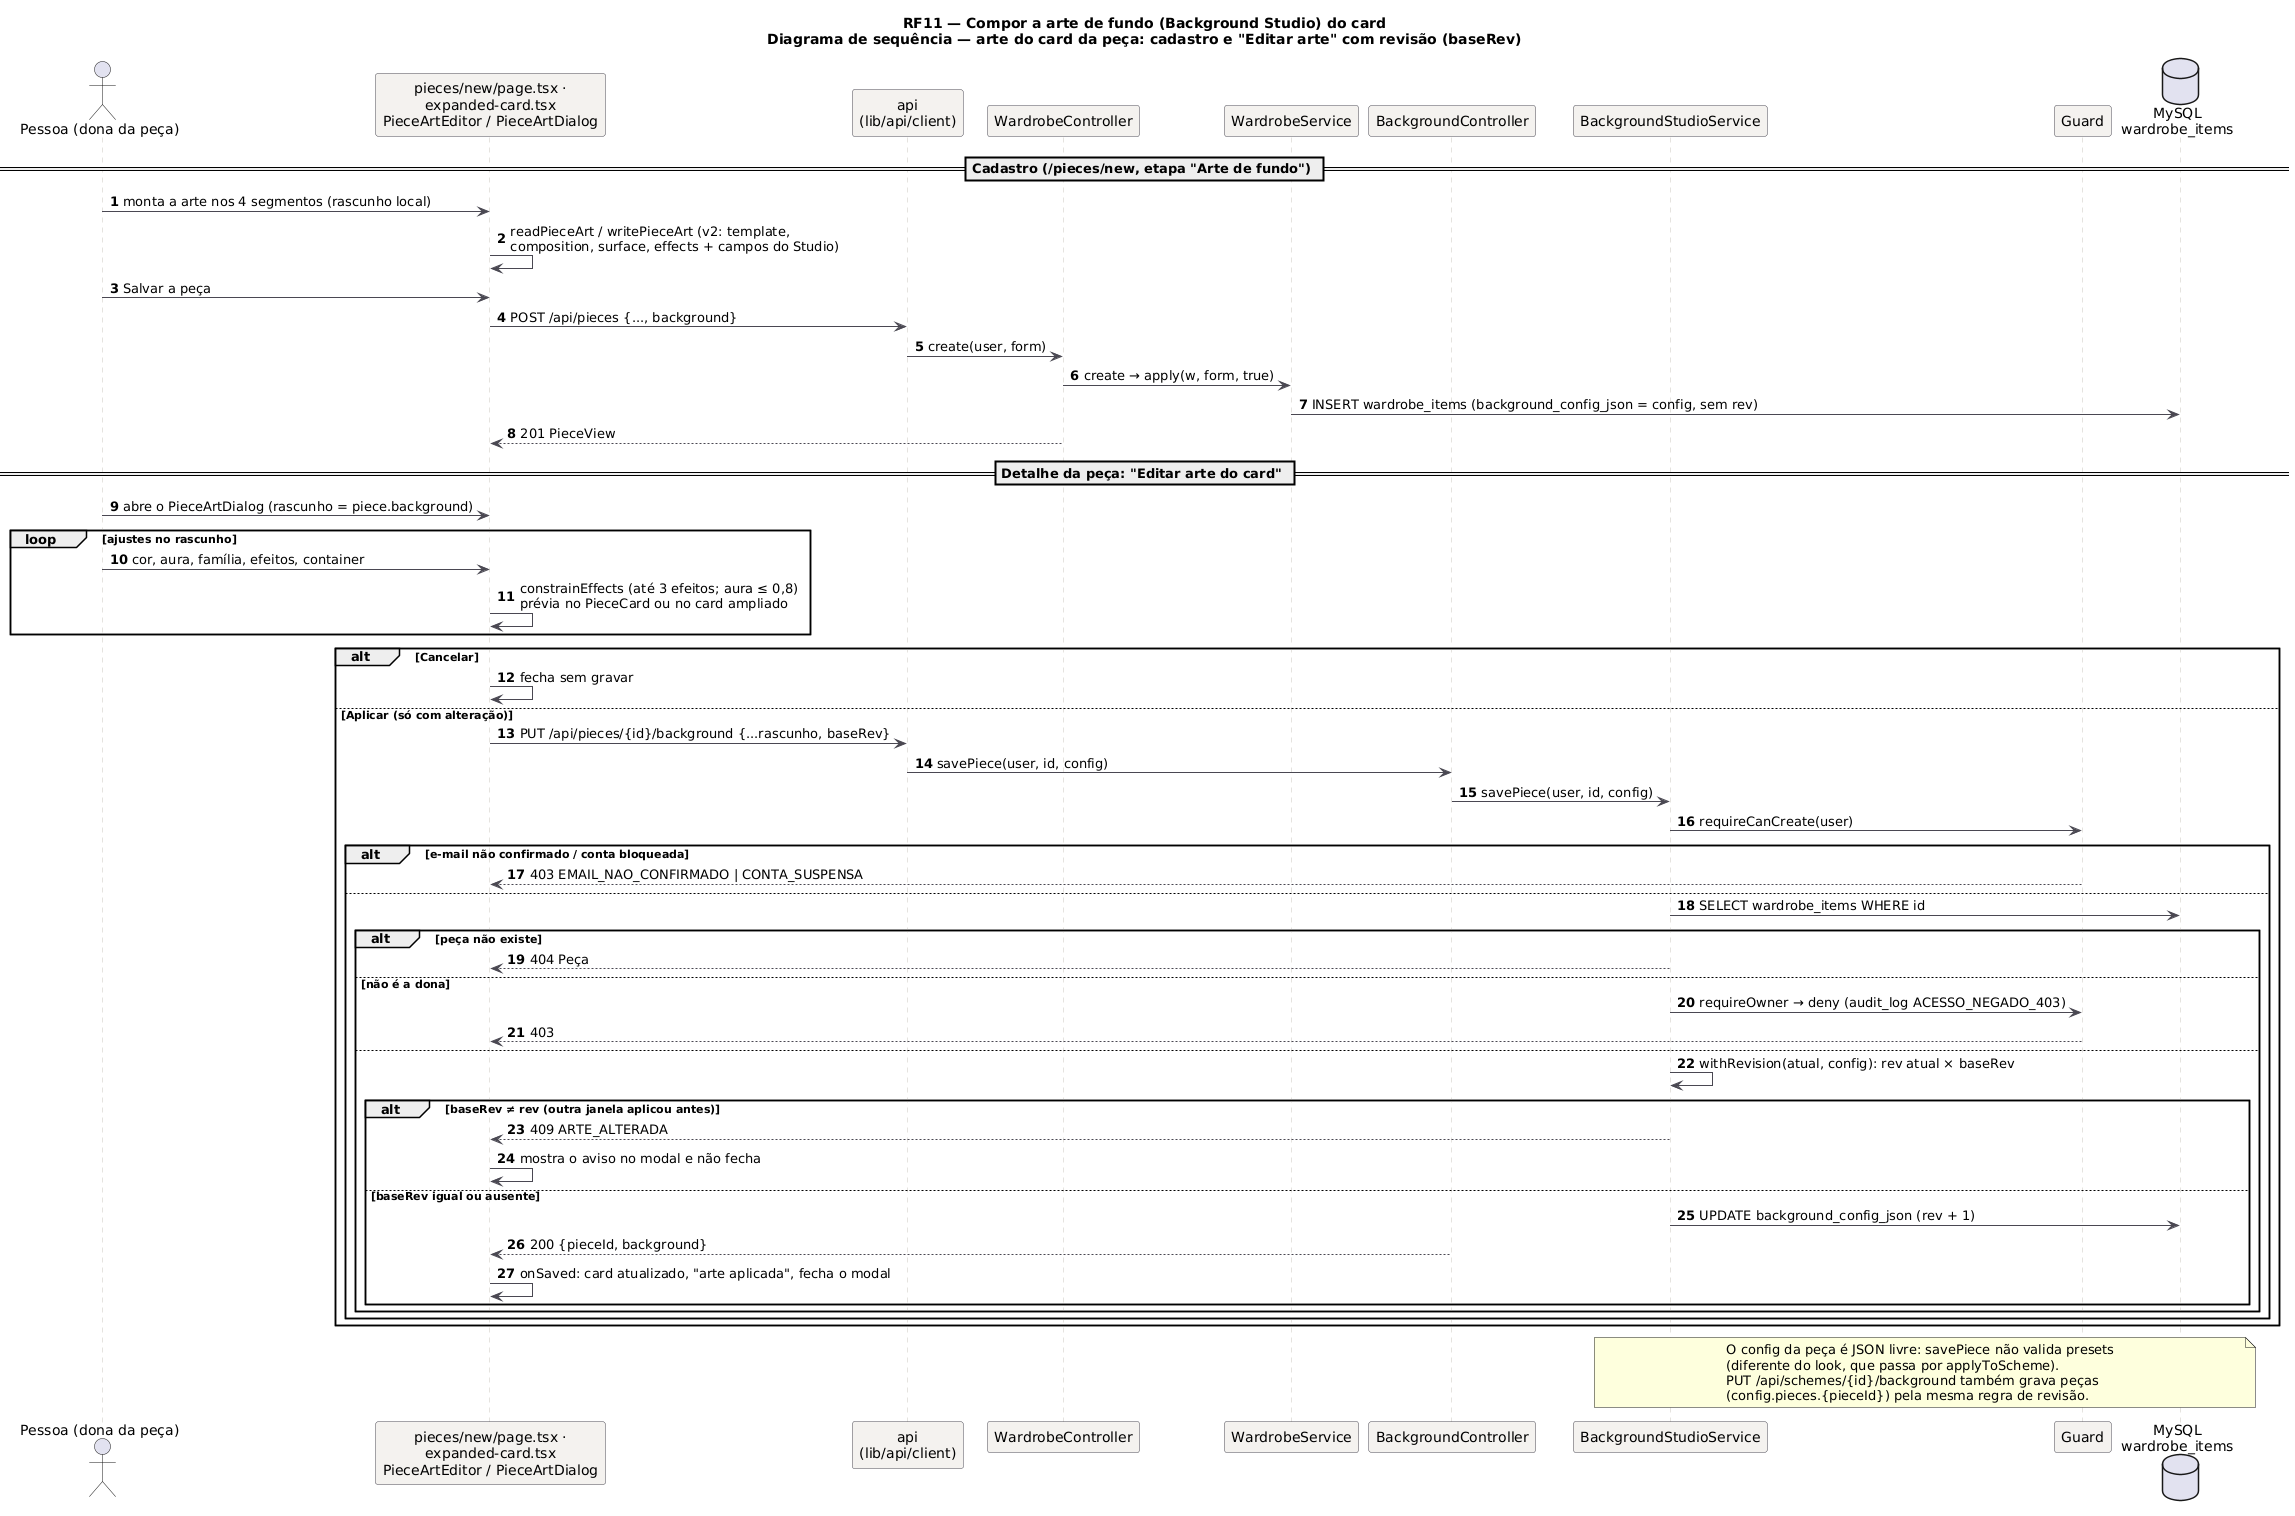

The diagram above was rendered by PlantUML. Its source (embedded in the PNG):
@startuml RF11_Sequencia_Peca
!pragma layout smetana
title RF11 — Compor a arte de fundo (Background Studio) do card\nDiagrama de sequência — arte do card da peça: cadastro e "Editar arte" com revisão (baseRev)
skinparam backgroundColor #FFFFFF
skinparam sequence {
  ArrowColor #4A4852
  LifeLineBorderColor #CBC6BE
  ParticipantBackgroundColor #F4F2EF
  ParticipantBorderColor #4A4852
}
autonumber
actor "Pessoa (dona da peça)" as P
participant "pieces/new/page.tsx ·\nexpanded-card.tsx\nPieceArtEditor / PieceArtDialog" as FE
participant "api\n(lib/api/client)" as API
participant "WardrobeController" as WC
participant "WardrobeService" as WS
participant "BackgroundController" as BC
participant "BackgroundStudioService" as BS
participant "Guard" as G
database "MySQL\nwardrobe_items" as DB

== Cadastro (/pieces/new, etapa "Arte de fundo") ==
P -> FE: monta a arte nos 4 segmentos (rascunho local)
FE -> FE: readPieceArt / writePieceArt (v2: template,\ncomposition, surface, effects + campos do Studio)
P -> FE: Salvar a peça
FE -> API: POST /api/pieces {..., background}
API -> WC: create(user, form)
WC -> WS: create → apply(w, form, true)
WS -> DB: INSERT wardrobe_items (background_config_json = config, sem rev)
WC --> FE: 201 PieceView

== Detalhe da peça: "Editar arte do card" ==
P -> FE: abre o PieceArtDialog (rascunho = piece.background)
loop ajustes no rascunho
  P -> FE: cor, aura, família, efeitos, container
  FE -> FE: constrainEffects (até 3 efeitos; aura ≤ 0,8)\nprévia no PieceCard ou no card ampliado
end
alt Cancelar
  FE -> FE: fecha sem gravar
else Aplicar (só com alteração)
  FE -> API: PUT /api/pieces/{id}/background {...rascunho, baseRev}
  API -> BC: savePiece(user, id, config)
  BC -> BS: savePiece(user, id, config)
  BS -> G: requireCanCreate(user)
  alt e-mail não confirmado / conta bloqueada
    G --> FE: 403 EMAIL_NAO_CONFIRMADO | CONTA_SUSPENSA
  else
    BS -> DB: SELECT wardrobe_items WHERE id
    alt peça não existe
      BS --> FE: 404 Peça
    else não é a dona
      BS -> G: requireOwner → deny (audit_log ACESSO_NEGADO_403)
      G --> FE: 403
    else
      BS -> BS: withRevision(atual, config): rev atual × baseRev
      alt baseRev ≠ rev (outra janela aplicou antes)
        BS --> FE: 409 ARTE_ALTERADA
        FE -> FE: mostra o aviso no modal e não fecha
      else baseRev igual ou ausente
        BS -> DB: UPDATE background_config_json (rev + 1)
        BC --> FE: 200 {pieceId, background}
        FE -> FE: onSaved: card atualizado, "arte aplicada", fecha o modal
      end
    end
  end
end
note over BS, DB
  O config da peça é JSON livre: savePiece não valida presets
  (diferente do look, que passa por applyToScheme).
  PUT /api/schemes/{id}/background também grava peças
  (config.pieces.{pieceId}) pela mesma regra de revisão.
end note
@enduml